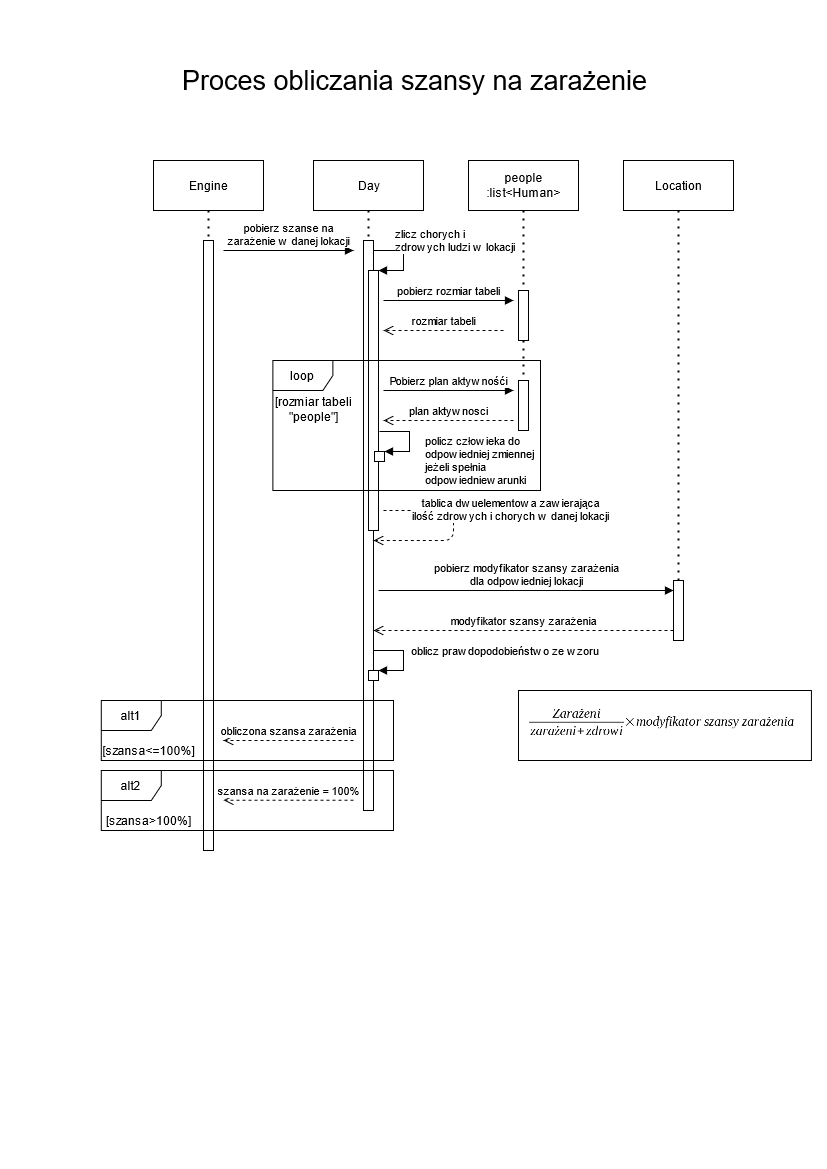

The diagram above was exported from draw.io. Its source (the exported page's mxGraphModel, read from the mxfile embedded in the PNG):
<mxGraphModel dx="2031" dy="1130" grid="1" gridSize="10" guides="1" tooltips="1" connect="1" arrows="1" fold="1" page="1" pageScale="1" pageWidth="827" pageHeight="1169" math="0" shadow="0">
  <root>
    <mxCell id="0" />
    <mxCell id="1" parent="0" />
    <mxCell id="txvfyhiDXl2Jti95EhBv-8" value="&lt;font style=&quot;font-size: 27px&quot;&gt;Proces obliczania szansy na zarażenie&lt;/font&gt;" style="text;html=1;align=center;verticalAlign=middle;resizable=0;points=[];autosize=1;strokeColor=none;" vertex="1" parent="1">
      <mxGeometry x="174" y="70" width="480" height="20" as="geometry" />
    </mxCell>
    <mxCell id="ff_F-O7ARG_A2-7MQU1L-1" value="" style="html=1;points=[];perimeter=orthogonalPerimeter;" parent="1" vertex="1">
      <mxGeometry x="203" y="240" width="10" height="610" as="geometry" />
    </mxCell>
    <mxCell id="ff_F-O7ARG_A2-7MQU1L-3" value="" style="html=1;points=[];perimeter=orthogonalPerimeter;" parent="1" vertex="1">
      <mxGeometry x="363" y="240" width="10" height="570" as="geometry" />
    </mxCell>
    <mxCell id="ff_F-O7ARG_A2-7MQU1L-4" value="Engine" style="html=1;" parent="1" vertex="1">
      <mxGeometry x="153" y="160" width="110" height="50" as="geometry" />
    </mxCell>
    <mxCell id="ff_F-O7ARG_A2-7MQU1L-5" value="Day" style="html=1;" parent="1" vertex="1">
      <mxGeometry x="313" y="160" width="110" height="50" as="geometry" />
    </mxCell>
    <mxCell id="txvfyhiDXl2Jti95EhBv-1" value="Location" style="html=1;" vertex="1" parent="1">
      <mxGeometry x="623" y="160" width="110" height="50" as="geometry" />
    </mxCell>
    <mxCell id="txvfyhiDXl2Jti95EhBv-3" value="" style="html=1;points=[];perimeter=orthogonalPerimeter;" vertex="1" parent="1">
      <mxGeometry x="673" y="580" width="10" height="60" as="geometry" />
    </mxCell>
    <mxCell id="txvfyhiDXl2Jti95EhBv-4" value="" style="endArrow=none;dashed=1;html=1;dashPattern=1 3;strokeWidth=2;" edge="1" parent="1" source="ff_F-O7ARG_A2-7MQU1L-4" target="ff_F-O7ARG_A2-7MQU1L-1">
      <mxGeometry x="93" y="160" width="50" height="50" as="geometry">
        <mxPoint x="473" y="430" as="sourcePoint" />
        <mxPoint x="523" y="380" as="targetPoint" />
      </mxGeometry>
    </mxCell>
    <mxCell id="txvfyhiDXl2Jti95EhBv-5" value="" style="endArrow=none;dashed=1;html=1;dashPattern=1 3;strokeWidth=2;" edge="1" parent="1" source="ff_F-O7ARG_A2-7MQU1L-5" target="ff_F-O7ARG_A2-7MQU1L-3">
      <mxGeometry x="93" y="160" width="50" height="50" as="geometry">
        <mxPoint x="473" y="430" as="sourcePoint" />
        <mxPoint x="523" y="380" as="targetPoint" />
      </mxGeometry>
    </mxCell>
    <mxCell id="txvfyhiDXl2Jti95EhBv-7" value="" style="endArrow=none;dashed=1;html=1;dashPattern=1 3;strokeWidth=2;" edge="1" parent="1" source="txvfyhiDXl2Jti95EhBv-3" target="txvfyhiDXl2Jti95EhBv-1">
      <mxGeometry x="93" y="160" width="50" height="50" as="geometry">
        <mxPoint x="463" y="430" as="sourcePoint" />
        <mxPoint x="513" y="380" as="targetPoint" />
      </mxGeometry>
    </mxCell>
    <mxCell id="txvfyhiDXl2Jti95EhBv-29" value="&lt;div&gt;people&lt;/div&gt;&lt;div&gt;:list&amp;lt;Human&amp;gt;&lt;/div&gt;" style="html=1;" vertex="1" parent="1">
      <mxGeometry x="468" y="160" width="110" height="50" as="geometry" />
    </mxCell>
    <mxCell id="txvfyhiDXl2Jti95EhBv-30" value="&lt;div&gt;pobierz szanse na&lt;/div&gt;&lt;div&gt; zarażenie w danej lokacji&lt;/div&gt;" style="html=1;verticalAlign=bottom;endArrow=block;" edge="1" parent="1">
      <mxGeometry x="93" y="160" width="80" as="geometry">
        <mxPoint x="223" y="250" as="sourcePoint" />
        <mxPoint x="353" y="250" as="targetPoint" />
        <mxPoint as="offset" />
      </mxGeometry>
    </mxCell>
    <mxCell id="txvfyhiDXl2Jti95EhBv-31" value="" style="endArrow=none;dashed=1;html=1;dashPattern=1 3;strokeWidth=2;" edge="1" parent="1" source="txvfyhiDXl2Jti95EhBv-29" target="txvfyhiDXl2Jti95EhBv-32">
      <mxGeometry x="93" y="160" width="50" height="50" as="geometry">
        <mxPoint x="628" y="219.9999999999999" as="sourcePoint" />
        <mxPoint x="493" y="240" as="targetPoint" />
      </mxGeometry>
    </mxCell>
    <mxCell id="txvfyhiDXl2Jti95EhBv-32" value="" style="html=1;points=[];perimeter=orthogonalPerimeter;" vertex="1" parent="1">
      <mxGeometry x="518" y="290" width="10" height="50" as="geometry" />
    </mxCell>
    <mxCell id="txvfyhiDXl2Jti95EhBv-35" value="pobierz rozmiar tabeli" style="html=1;verticalAlign=bottom;endArrow=block;" edge="1" parent="1">
      <mxGeometry x="93" y="160" width="80" as="geometry">
        <mxPoint x="383" y="300" as="sourcePoint" />
        <mxPoint x="513" y="300" as="targetPoint" />
      </mxGeometry>
    </mxCell>
    <mxCell id="txvfyhiDXl2Jti95EhBv-36" value="rozmiar tabeli" style="html=1;verticalAlign=bottom;endArrow=open;dashed=1;endSize=8;" edge="1" parent="1">
      <mxGeometry x="93" y="160" as="geometry">
        <mxPoint x="503" y="330" as="sourcePoint" />
        <mxPoint x="383" y="330" as="targetPoint" />
      </mxGeometry>
    </mxCell>
    <mxCell id="txvfyhiDXl2Jti95EhBv-37" value="" style="endArrow=none;dashed=1;html=1;dashPattern=1 3;strokeWidth=2;" edge="1" parent="1" source="txvfyhiDXl2Jti95EhBv-32" target="txvfyhiDXl2Jti95EhBv-42">
      <mxGeometry x="93" y="160" width="50" height="50" as="geometry">
        <mxPoint x="533" y="269.9999999999999" as="sourcePoint" />
        <mxPoint x="523" y="370" as="targetPoint" />
      </mxGeometry>
    </mxCell>
    <mxCell id="txvfyhiDXl2Jti95EhBv-42" value="" style="html=1;points=[];perimeter=orthogonalPerimeter;" vertex="1" parent="1">
      <mxGeometry x="518" y="380" width="10" height="50" as="geometry" />
    </mxCell>
    <mxCell id="txvfyhiDXl2Jti95EhBv-43" value="Pobierz plan aktywnośći" style="html=1;verticalAlign=bottom;endArrow=block;" edge="1" parent="1">
      <mxGeometry x="93" y="160" width="80" as="geometry">
        <mxPoint x="383" y="390" as="sourcePoint" />
        <mxPoint x="513" y="390" as="targetPoint" />
      </mxGeometry>
    </mxCell>
    <mxCell id="txvfyhiDXl2Jti95EhBv-44" value="plan aktywnosci" style="html=1;verticalAlign=bottom;endArrow=open;dashed=1;endSize=8;" edge="1" parent="1">
      <mxGeometry x="93" y="160" as="geometry">
        <mxPoint x="513" y="420" as="sourcePoint" />
        <mxPoint x="383" y="420" as="targetPoint" />
      </mxGeometry>
    </mxCell>
    <mxCell id="txvfyhiDXl2Jti95EhBv-46" value="&lt;div&gt;policz człowieka do&lt;/div&gt;&lt;div&gt; odpowiedniej zmiennej&lt;br&gt;&lt;/div&gt;&lt;div&gt; jeżeli spełnia &lt;br&gt;&lt;/div&gt;&lt;div&gt;odpowiedniewarunki&lt;/div&gt;" style="edgeStyle=orthogonalEdgeStyle;html=1;align=left;spacingLeft=2;endArrow=block;rounded=0;entryX=1;entryY=0;" edge="1" target="txvfyhiDXl2Jti95EhBv-45" parent="1">
      <mxGeometry as="geometry">
        <mxPoint x="379" y="431" as="sourcePoint" />
        <Array as="points">
          <mxPoint x="409" y="431" />
        </Array>
        <mxPoint x="39" y="19" as="offset" />
      </mxGeometry>
    </mxCell>
    <mxCell id="txvfyhiDXl2Jti95EhBv-48" value="obliczona szansa zarażenia" style="html=1;verticalAlign=bottom;endArrow=open;dashed=1;endSize=8;" edge="1" parent="1">
      <mxGeometry x="93" y="160" as="geometry">
        <mxPoint x="353" y="740" as="sourcePoint" />
        <mxPoint x="223" y="740" as="targetPoint" />
        <Array as="points">
          <mxPoint x="293" y="740" />
        </Array>
        <mxPoint as="offset" />
      </mxGeometry>
    </mxCell>
    <mxCell id="txvfyhiDXl2Jti95EhBv-54" value="" style="html=1;points=[];perimeter=orthogonalPerimeter;" vertex="1" parent="1">
      <mxGeometry x="368" y="270" width="10" height="260" as="geometry" />
    </mxCell>
    <mxCell id="txvfyhiDXl2Jti95EhBv-55" value="&lt;div&gt;zlicz chorych i&lt;/div&gt;&lt;div&gt; zdrowych ludzi w lokacji&lt;/div&gt;" style="edgeStyle=orthogonalEdgeStyle;html=1;align=left;spacingLeft=2;endArrow=block;rounded=0;entryX=1;entryY=0;" edge="1" target="txvfyhiDXl2Jti95EhBv-54" parent="1">
      <mxGeometry as="geometry">
        <mxPoint x="373" y="250" as="sourcePoint" />
        <Array as="points">
          <mxPoint x="403" y="250" />
        </Array>
        <mxPoint x="15" y="-20" as="offset" />
      </mxGeometry>
    </mxCell>
    <mxCell id="txvfyhiDXl2Jti95EhBv-45" value="" style="html=1;points=[];perimeter=orthogonalPerimeter;" vertex="1" parent="1">
      <mxGeometry x="374" y="451" width="10" height="10" as="geometry" />
    </mxCell>
    <mxCell id="txvfyhiDXl2Jti95EhBv-59" value="&lt;div&gt;tablica dwuelementowa zawierająca&lt;/div&gt;&lt;div&gt; ilość zdrowych i chorych w danej lokacji&lt;/div&gt;" style="html=1;verticalAlign=bottom;endArrow=open;dashed=1;endSize=8;" edge="1" parent="1" target="ff_F-O7ARG_A2-7MQU1L-3">
      <mxGeometry as="geometry">
        <mxPoint x="383" y="510" as="sourcePoint" />
        <mxPoint x="413" y="540" as="targetPoint" />
        <Array as="points">
          <mxPoint x="453" y="510" />
          <mxPoint x="453" y="540" />
        </Array>
        <mxPoint x="132" as="offset" />
      </mxGeometry>
    </mxCell>
    <mxCell id="txvfyhiDXl2Jti95EhBv-61" value="&lt;div&gt;pobierz modyfikator szansy zarażenia&lt;/div&gt;&lt;div&gt; dla odpowiedniej lokacji&lt;/div&gt;" style="html=1;verticalAlign=bottom;endArrow=block;" edge="1" parent="1" target="txvfyhiDXl2Jti95EhBv-3">
      <mxGeometry x="93" y="160" width="80" as="geometry">
        <mxPoint x="378" y="590.0000000000001" as="sourcePoint" />
        <mxPoint x="663" y="590" as="targetPoint" />
      </mxGeometry>
    </mxCell>
    <mxCell id="txvfyhiDXl2Jti95EhBv-62" value="modyfikator szansy zarażenia" style="html=1;verticalAlign=bottom;endArrow=open;dashed=1;endSize=8;" edge="1" parent="1" source="txvfyhiDXl2Jti95EhBv-3" target="ff_F-O7ARG_A2-7MQU1L-3">
      <mxGeometry x="93" y="160" as="geometry">
        <mxPoint x="663" y="630" as="sourcePoint" />
        <mxPoint x="383" y="630" as="targetPoint" />
        <Array as="points">
          <mxPoint x="603" y="630" />
        </Array>
        <mxPoint as="offset" />
      </mxGeometry>
    </mxCell>
    <mxCell id="txvfyhiDXl2Jti95EhBv-63" value="" style="html=1;points=[];perimeter=orthogonalPerimeter;" vertex="1" parent="1">
      <mxGeometry x="368" y="670" width="10" height="10" as="geometry" />
    </mxCell>
    <mxCell id="txvfyhiDXl2Jti95EhBv-64" value="&amp;nbsp;oblicz prawdopodobieństwo ze wzoru " style="edgeStyle=orthogonalEdgeStyle;html=1;align=left;spacingLeft=2;endArrow=block;rounded=0;entryX=1;entryY=0;" edge="1" target="txvfyhiDXl2Jti95EhBv-63" parent="1">
      <mxGeometry as="geometry">
        <mxPoint x="373" y="650" as="sourcePoint" />
        <Array as="points">
          <mxPoint x="403" y="650" />
        </Array>
        <mxPoint x="28" y="-10" as="offset" />
      </mxGeometry>
    </mxCell>
    <mxCell id="txvfyhiDXl2Jti95EhBv-67" value="" style="group" vertex="1" connectable="0" parent="1">
      <mxGeometry x="93" y="700" width="300" height="60" as="geometry" />
    </mxCell>
    <mxCell id="txvfyhiDXl2Jti95EhBv-65" value="alt1" style="shape=umlFrame;whiteSpace=wrap;html=1;" vertex="1" parent="txvfyhiDXl2Jti95EhBv-67">
      <mxGeometry x="7.793650644285146" width="292.20634935571496" height="60" as="geometry" />
    </mxCell>
    <mxCell id="txvfyhiDXl2Jti95EhBv-66" value="&lt;div&gt;[szansa&amp;lt;=100%]&lt;/div&gt;" style="text;html=1;align=center;verticalAlign=middle;resizable=0;points=[];autosize=1;strokeColor=none;" vertex="1" parent="txvfyhiDXl2Jti95EhBv-67">
      <mxGeometry y="39.997727272727275" width="110" height="20" as="geometry" />
    </mxCell>
    <mxCell id="txvfyhiDXl2Jti95EhBv-68" value="" style="group" vertex="1" connectable="0" parent="1">
      <mxGeometry x="93" y="770" width="300" height="60" as="geometry" />
    </mxCell>
    <mxCell id="txvfyhiDXl2Jti95EhBv-69" value="alt2" style="shape=umlFrame;whiteSpace=wrap;html=1;" vertex="1" parent="txvfyhiDXl2Jti95EhBv-68">
      <mxGeometry x="7.793650644285146" width="292.2063493557149" height="60" as="geometry" />
    </mxCell>
    <mxCell id="txvfyhiDXl2Jti95EhBv-70" value="&lt;div&gt;[szansa&amp;gt;100%]&lt;/div&gt;" style="text;html=1;align=center;verticalAlign=middle;resizable=0;points=[];autosize=1;strokeColor=none;" vertex="1" parent="txvfyhiDXl2Jti95EhBv-68">
      <mxGeometry x="5" y="39.997727272727275" width="100" height="20" as="geometry" />
    </mxCell>
    <mxCell id="txvfyhiDXl2Jti95EhBv-71" value="szansa na zarażenie = 100%" style="html=1;verticalAlign=bottom;endArrow=open;dashed=1;endSize=8;" edge="1" parent="1">
      <mxGeometry x="93" y="160" as="geometry">
        <mxPoint x="353" y="799.71" as="sourcePoint" />
        <mxPoint x="223" y="799.71" as="targetPoint" />
        <Array as="points">
          <mxPoint x="293" y="799.71" />
        </Array>
        <mxPoint as="offset" />
      </mxGeometry>
    </mxCell>
    <mxCell id="txvfyhiDXl2Jti95EhBv-38" value="loop" style="shape=umlFrame;whiteSpace=wrap;html=1;" vertex="1" parent="1">
      <mxGeometry x="272.38" y="360" width="267.62" height="130" as="geometry" />
    </mxCell>
    <mxCell id="txvfyhiDXl2Jti95EhBv-39" value="&lt;div&gt;[rozmiar tabeli&lt;/div&gt;&lt;div&gt;&quot;people&quot;]&lt;/div&gt;" style="text;html=1;align=center;verticalAlign=middle;resizable=0;points=[];autosize=1;strokeColor=none;" vertex="1" parent="1">
      <mxGeometry x="268.00159034366436" y="393.54545454545456" width="90" height="30" as="geometry" />
    </mxCell>
    <mxCell id="txvfyhiDXl2Jti95EhBv-74" value="" style="shape=image;verticalLabelPosition=bottom;labelBackgroundColor=#ffffff;verticalAlign=top;aspect=fixed;imageAspect=0;image=data:image/png,(base64 omitted: 6052 chars);imageBorder=#000000;" vertex="1" parent="1">
      <mxGeometry x="518" y="690" width="292.93" height="70" as="geometry" />
    </mxCell>
  </root>
</mxGraphModel>